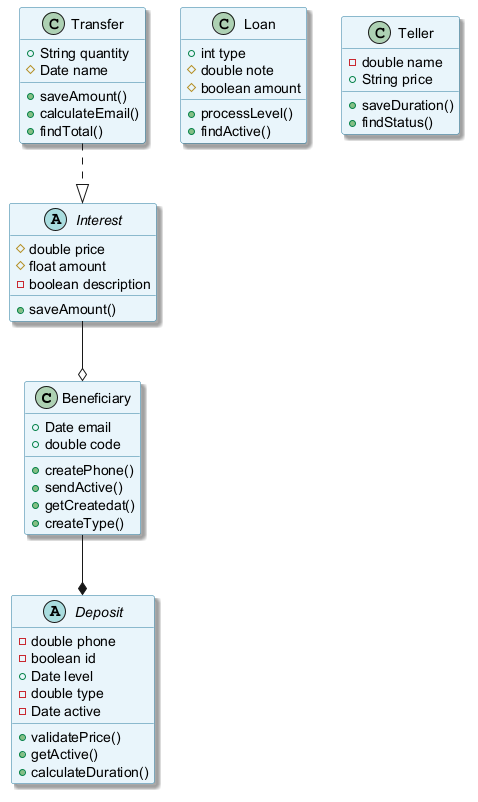

The diagram above was rendered by PlantUML. Its source (embedded in the PNG):
@startuml
skinparam backgroundColor #FFFFFF
skinparam classBackgroundColor #E8F4FA
skinparam classBorderColor #2C7DA0
skinparam shadowing true
class Beneficiary {
  +Date email
  +double code
  +createPhone()
  +sendActive()
  +getCreatedat()
  +createType()
}
class Loan {
  +int type
  #double note
  #boolean amount
  +processLevel()
  +findActive()
}
class Teller {
  -double name
  +String price
  +saveDuration()
  +findStatus()
}
class Transfer {
  +String quantity
  #Date name
  +saveAmount()
  +calculateEmail()
  +findTotal()
}
abstract class Deposit {
  -double phone
  -boolean id
  +Date level
  -double type
  -Date active
  +validatePrice()
  +getActive()
  +calculateDuration()
}
abstract class Interest {
  #double price
  #float amount
  -boolean description
  +saveAmount()
}
Beneficiary --* Deposit
Interest --o Beneficiary
Transfer ..|> Interest
@enduml